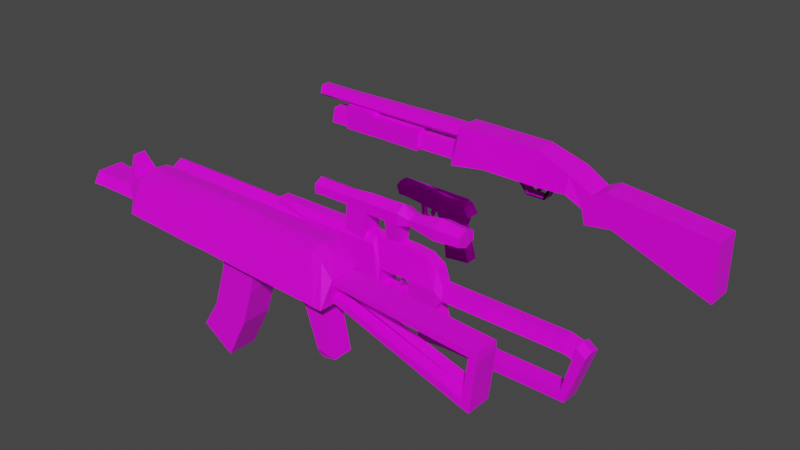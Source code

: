 # Source: sniper.blend  (saved by Blender 2.83.20; exported with 4.5.12 LTS)
import bpy
from mathutils import Matrix  # noqa: F401  (used for matrix-valued properties, if any)

bpy.ops.wm.read_factory_settings(use_empty=True)
scene = bpy.context.scene
scene.name = 'Scene'

# ---- collections
col_collection = bpy.data.collections.new('Collection'); scene.collection.children.link(col_collection)

# ---- images (referenced by path relative to the original .blend; pixels are not part of the script)
import os
ASSET_DIR = os.environ.get("B2B_ASSET_DIR", "")  # directory of the original .blend (textures are referenced by path, not embedded)
HERE = os.path.dirname(os.path.abspath(__file__))  # packed textures are extracted next to this script under _unpacked/

def load_image(name, relpath, width, height, colorspace="sRGB"):
    """Load a texture the original file referenced (path relative to the .blend, or extracted next to this script)."""
    p = next((c for c in (os.path.join(HERE, relpath), os.path.join(ASSET_DIR, relpath)) if relpath and os.path.exists(c)), "")
    if p:
        img = bpy.data.images.load(p, check_existing=True)
        img.name = name
    else:  # same state as the original file: an image datablock whose file is absent (Cycles renders it pink)
        img = bpy.data.images.new(name, width, height)
        img.source = "FILE"
        img.filepath = "//" + (relpath or name)
    img.colorspace_settings.name = colorspace
    return img
img_sniper_png = load_image('sniper.png', 'textures/sniper.png', 1024, 1024, 'sRGB')
img_ak74_png = load_image('ak74.png', 'textures/ak74.png', 1024, 1024, 'sRGB')
img_ivan_png = load_image('ivan.png', 'ivan.png', 1024, 1024, 'sRGB')
img_shotgun_png = load_image('shotgun.png', 'textures/shotgun.png', 1024, 1024, 'sRGB')

# ---- materials (node trees are filled in below, after node groups)
mat_sniper = bpy.data.materials.new('sniper')
mat_sniper.alpha_threshold = 0.0
mat_sniper.use_transparent_shadow = False
mat_sniper.line_color = (0.0, 0.0, 0.0, 1.0)
mat_ak47 = bpy.data.materials.new('ak47')
mat_ak47.alpha_threshold = 0.0
mat_ak47.use_transparent_shadow = False
mat_ak47.line_color = (0.0, 0.0, 0.0, 1.0)
mat_ivan = bpy.data.materials.new('Ivan')
mat_ivan.alpha_threshold = 0.0
mat_ivan.use_transparent_shadow = False
mat_ivan.line_color = (0.0, 0.0, 0.0, 1.0)
mat_shotgun = bpy.data.materials.new('shotgun')
mat_shotgun.alpha_threshold = 0.0
mat_shotgun.use_transparent_shadow = False
mat_shotgun.line_color = (0.0, 0.0, 0.0, 1.0)

# ---- material node trees
mat_sniper.use_nodes = True; mat_sniper.node_tree.nodes.clear()
_N = mat_sniper.node_tree.nodes; _L = mat_sniper.node_tree.links
n0 = _N.new('ShaderNodeOutputMaterial'); n0.name = 'Material Output'; n0.location = (300, 300)
n1 = _N.new('ShaderNodeBsdfPrincipled'); n1.name = 'Principled BSDF'; n1.location = (10, 300)
n1.distribution = 'GGX'
n1.subsurface_method = 'BURLEY'
n1.inputs[2].default_value = 0.4
n1.inputs[3].default_value = 1.45
n1.inputs[27].default_value = (0.0, 0.0, 0.0, 1.0)
n1.inputs[28].default_value = 1.0
n2 = _N.new('ShaderNodeTexImage'); n2.name = 'Image Texture'; n2.location = (-280, 280)
n2.image = img_sniper_png
n2.interpolation = 'Closest'
_L.new(n1.outputs[0], n0.inputs[0])
_L.new(n2.outputs[0], n1.inputs[0])
n0.is_active_output = True
mat_ak47.use_nodes = True; mat_ak47.node_tree.nodes.clear()
_N = mat_ak47.node_tree.nodes; _L = mat_ak47.node_tree.links
n0 = _N.new('ShaderNodeOutputMaterial'); n0.name = 'Material Output'; n0.location = (300, 300)
n1 = _N.new('ShaderNodeBsdfPrincipled'); n1.name = 'Principled BSDF'; n1.location = (10, 300)
n1.distribution = 'GGX'
n1.subsurface_method = 'BURLEY'
n1.inputs[2].default_value = 0.4
n1.inputs[3].default_value = 1.45
n1.inputs[27].default_value = (0.0, 0.0, 0.0, 1.0)
n1.inputs[28].default_value = 1.0
n2 = _N.new('ShaderNodeTexImage'); n2.name = 'Image Texture'; n2.location = (-280, 280)
n2.image = img_ak74_png
n2.interpolation = 'Closest'
_L.new(n1.outputs[0], n0.inputs[0])
_L.new(n2.outputs[0], n1.inputs[0])
n0.is_active_output = True
mat_ivan.use_nodes = True; mat_ivan.node_tree.nodes.clear()
_N = mat_ivan.node_tree.nodes; _L = mat_ivan.node_tree.links
n0 = _N.new('ShaderNodeOutputMaterial'); n0.name = 'Material Output'; n0.location = (300, 300)
n1 = _N.new('ShaderNodeBsdfAnisotropic'); n1.name = 'Anisotropic BSDF'; n1.location = (10, 300)
n1.distribution = 'GGX'
n1.inputs[1].default_value = 0.4
n1.inputs[2].default_value = 0.5
n2 = _N.new('ShaderNodeTexImage'); n2.name = 'Image Texture'; n2.location = (-280, 280)
n2.image = img_ivan_png
n2.interpolation = 'Closest'
_L.new(n1.outputs[0], n0.inputs[0])
_L.new(n2.outputs[0], n1.inputs[0])
n0.is_active_output = True
mat_shotgun.use_nodes = True; mat_shotgun.node_tree.nodes.clear()
_N = mat_shotgun.node_tree.nodes; _L = mat_shotgun.node_tree.links
n0 = _N.new('ShaderNodeOutputMaterial'); n0.name = 'Material Output'; n0.location = (300, 300)
n1 = _N.new('ShaderNodeBsdfPrincipled'); n1.name = 'Principled BSDF'; n1.location = (10, 300)
n1.distribution = 'GGX'
n1.subsurface_method = 'BURLEY'
n1.inputs[2].default_value = 0.4
n1.inputs[3].default_value = 1.45
n1.inputs[27].default_value = (0.0, 0.0, 0.0, 1.0)
n1.inputs[28].default_value = 1.0
n2 = _N.new('ShaderNodeTexImage'); n2.name = 'Image Texture'; n2.location = (-280, 280)
n2.image = img_shotgun_png
n2.interpolation = 'Closest'
_L.new(n1.outputs[0], n0.inputs[0])
_L.new(n2.outputs[0], n1.inputs[0])
n0.is_active_output = True

# ---- world
world_world = bpy.data.worlds.new('World'); scene.world = world_world
world_world.use_nodes = True; world_world.node_tree.nodes.clear()
_N = world_world.node_tree.nodes; _L = world_world.node_tree.links
n0 = _N.new('ShaderNodeOutputWorld'); n0.name = 'World Output'; n0.location = (300, 300)
n1 = _N.new('ShaderNodeBackground'); n1.name = 'Background'; n1.location = (10, 300)
n1.inputs[0].default_value = (0.05088, 0.05088, 0.05088, 1.0)
_L.new(n1.outputs[0], n0.inputs[0])
n0.is_active_output = True
world_world.color = (0.05088, 0.05088, 0.05088)
world_world.use_sun_shadow = False
world_world.sun_shadow_jitter_overblur = 0.0

# ---- meshes
me_cube = bpy.data.meshes.new('Cube')
me_cube.from_pydata([(-0.14, 0.0, -0.1138), (-0.14, -7.451e-09, 0.1653), (-0.4381, -0.09649, 0.1653), (-0.4381, -0.1212, -0.07163), (-0.14, -0.1212, -0.1138), (-0.14, -0.09649, 0.1653), (-0.631, -0.09649, 0.1653), (-0.631, -0.09038, -0.02767), (-0.631, 0.0, -0.02767), (-0.4381, -7.451e-09, 0.1653), (-0.631, -7.451e-09, 0.1653), (-0.4381, 0.0, -0.07163), (-0.14, 0.0, 0.2371), (-0.4381, -0.0557, 0.2371), (-0.14, -0.0557, 0.2371), (-0.6151, -0.0557, 0.2371), (-0.4381, 0.0, 0.2371), (-0.6151, 0.0, 0.2371), (0.1952, 0.0, -0.2109), (0.1952, 0.0, 0.1617), (0.1952, -0.1212, -0.2109), (0.1952, -0.09649, 0.1617), (0.1952, 0.0, 0.2334), (0.1952, -0.0557, 0.2334), (0.2611, 0.0, -0.2219), (0.2611, 0.0, -0.04165), (0.2611, -0.1212, -0.2219), (0.2611, -0.09649, -0.04165), (0.2611, 0.0, 0.2334), (0.2611, -0.0557, 0.2334), (0.5617, 0.0, -0.04165), (0.5617, -0.09649, -0.04165), (0.5617, 0.0, 0.2334), (0.5617, -0.0557, 0.2334), (0.7185, 0.0, -0.04165), (0.7185, -0.09649, -0.04165), (0.7185, 0.0, 0.2157), (0.7185, -0.0557, 0.2157), (0.8326, 0.0, -0.04165), (0.8326, -0.09649, -0.04165), (0.8326, 0.0, 0.1473), (0.8326, -0.0557, 0.1473), (-0.9677, -0.06225, 0.1676), (-0.9796, 0.0, 0.1676), (-0.933, -0.04751, 0.2393), (-0.933, 0.0, 0.2393), (0.5601, -0.07282, 0.4958), (0.5601, 0.0, 0.5218), (0.4488, 0.0, 0.5804), (0.4488, -0.09182, 0.525), (0.1084, 0.0, 0.3684), (0.311, 0.0, 0.3684), (0.1084, -0.08772, 0.419), (0.311, -0.08772, 0.419), (0.1084, -0.08772, 0.5203), (0.311, -0.08772, 0.5203), (0.1084, 0.0, 0.571), (0.311, 0.0, 0.571), (0.4488, -0.09182, 0.4143), (0.4488, 0.0, 0.3589), (0.5601, -0.07282, 0.4436), (0.5601, 0.0, 0.4175), (0.8304, -0.1086, 0.5214), (0.8304, 0.0, 0.5732), (0.8304, -0.1086, 0.4179), (0.8304, 0.0, 0.3662), (1.071, -0.09573, 0.5091), (1.071, 0.0, 0.5486), (1.071, -0.09573, 0.4302), (1.071, 0.0, 0.3907), (-0.111, 0.0, 0.3915), (-0.111, -0.07773, 0.4306), (-0.111, -0.07773, 0.5088), (-0.111, 0.0, 0.5479), (-0.3876, 0.0, 0.3915), (-0.3876, -0.07773, 0.4306), (-0.3876, -0.07773, 0.5088), (-0.3876, 0.0, 0.5479), (-0.4682, 0.0, 0.3853), (-0.4682, -0.08079, 0.4275), (-0.4682, -0.08079, 0.5118), (-0.4682, 0.0, 0.554), (0.1084, 0.0, 0.3684), (0.1084, -0.08772, 0.419), (-0.111, 0.0, 0.3915), (-0.111, -0.07773, 0.4306), (0.09333, 0.0, 0.09668), (0.09333, -0.09128, 0.159), (-0.1261, 0.0, 0.1198), (-0.1261, -0.08128, 0.1705), (0.3071, 0.0, 0.1678), (0.3071, -0.05026, 0.2184), (0.4449, -0.04272, 0.2137), (0.4449, 0.0, 0.1583), (-0.8351, 0.0, -0.03794), (-0.5997, 3.725e-08, -0.03794), (-0.8351, -0.1019, 0.0209), (-0.5997, -0.1019, 0.0209), (-0.8351, -0.1019, 0.1386), (-0.5997, -0.1019, 0.1386), (-0.8351, -1.863e-08, 0.1974), (-0.5997, 0.0, 0.1974), (-2.341, 2.57e-07, -0.03794), (-2.341, -0.1019, 0.0209), (-2.341, -0.1019, 0.1386), (-2.341, 0.0, 0.1974), (-0.1767, -0.0691, -0.3609), (-0.1127, -0.0691, -0.08105), (-0.1767, 0.0691, -0.3609), (-0.1127, 0.0691, -0.08105), (0.1168, -0.0691, -0.4371), (0.19, -0.0691, -0.1542), (0.1168, 0.0691, -0.4371), (0.19, 0.0691, -0.1542), (-0.1964, -0.0691, -0.4448), (-0.1964, 0.0691, -0.4448), (0.12, -0.0691, -0.5057), (0.12, 0.0691, -0.5057), (0.5617, 0.0, -0.2266), (0.5617, -0.07945, -0.2266), (0.5924, 0.0, -0.2511), (0.5924, -0.07945, -0.2511), (0.8326, 0.0, -0.2266), (0.8326, -0.07945, -0.2266), (0.9056, 0.0, -0.1201), (0.9056, -0.07945, -0.1201), (0.8844, 0.0, -2.781e-05), (0.8844, -0.05212, -2.781e-05), (0.8579, 0.0, -0.1832), (0.8579, -0.07945, -0.1832), (2.059, 0.0, -0.1306), (2.059, -0.07945, -0.1306), (2.037, 0.0, -0.01056), (2.037, -0.05212, -0.01056), (0.6653, 0.0, -0.4832), (0.6653, -0.07945, -0.4832), (0.9055, 0.0, -0.4587), (0.9055, -0.07945, -0.4587), (0.656, 0.0, -0.5742), (0.656, -0.07945, -0.5742), (0.9521, 0.0, -0.551), (0.9521, -0.07945, -0.551), (2.044, 0.0, -0.4685), (2.044, -0.07945, -0.4685), (2.09, 0.0, -0.5608), (2.09, -0.07945, -0.5608), (2.161, 0.0, -0.01327), (2.161, -0.08657, -0.03764), (2.244, 0.0, -0.07433), (2.244, -0.08657, -0.0987), (2.184, 0.0, -0.167), (2.184, -0.07945, -0.167), (2.162, 0.0, -0.04692), (2.162, -0.05212, -0.04692), (0.2964, -0.07852, -0.225), (0.2964, -0.07852, -0.2007), (0.4703, -0.03472, -0.0295), (0.4657, -0.03213, -0.09893), (0.5798, -0.07852, -0.225), (0.5798, -0.07852, -0.2007), (0.415, 0.0, -0.1712), (0.4273, 0.0, -0.1775), (0.2287, -0.07852, -0.2096), (0.2287, -0.07852, -0.1853), (0.4395, -0.03472, -0.0295), (0.4418, -0.03213, -0.09893), (0.2964, 2.98e-08, -0.225), (0.2964, 2.98e-08, -0.2007), (0.5798, 2.98e-08, -0.225), (0.5798, 2.98e-08, -0.2007), (0.2287, 2.98e-08, -0.2096), (0.2287, 2.235e-08, -0.1853), (0.415, -0.02456, -0.1712), (0.4273, -0.02456, -0.1775), (0.4703, 0.0, -0.0295), (0.4703, 0.0, -0.09893), (0.4395, 0.0, -0.0295), (0.4418, 0.0, -0.09893)], [], [(6, 2, 13, 15), (3, 2, 6, 7), (5, 4, 20, 21), (8, 11, 3, 7), (2, 3, 4, 5), (9, 10, 17, 16), (10, 9, 11, 8), (7, 6, 10, 8), (3, 11, 0, 4), (11, 9, 1, 0), (16, 17, 15, 13), (16, 13, 14, 12), (2, 5, 14, 13), (17, 10, 43, 45), (1, 9, 16, 12), (14, 5, 21, 23), (21, 20, 26, 27), (23, 21, 27, 29), (12, 14, 23, 22), (4, 0, 18, 20), (1, 12, 22, 19), (0, 1, 19, 18), (24, 25, 27, 26), (25, 28, 32, 30), (20, 18, 24, 26), (19, 22, 28, 25), (22, 23, 29, 28), (18, 19, 25, 24), (30, 32, 36, 34), (28, 29, 33, 32), (27, 25, 30, 31), (29, 27, 31, 33), (37, 35, 39, 41), (32, 33, 37, 36), (33, 31, 35, 37), (41, 39, 125, 127), (122, 38, 124, 128), (39, 35, 121, 123), (34, 36, 40, 38), (36, 37, 41, 40), (43, 42, 44, 45), (6, 15, 44, 42), (10, 6, 42, 43), (15, 17, 45, 44), (71, 72, 76, 75), (46, 60, 64, 62), (60, 61, 65, 64), (52, 71, 85, 83), (64, 65, 69, 68), (50, 51, 53, 52), (62, 64, 68, 66), (54, 56, 73, 72), (52, 53, 55, 54), (69, 67, 66, 68), (59, 58, 92, 93), (54, 55, 57, 56), (57, 55, 49, 48), (49, 58, 60, 46), (58, 59, 61, 60), (63, 62, 66, 67), (47, 46, 62, 63), (55, 53, 58, 49), (48, 49, 46, 47), (52, 54, 72, 71), (75, 76, 80, 79), (72, 73, 77, 76), (70, 71, 75, 74), (81, 78, 79, 80), (74, 75, 79, 78), (76, 77, 81, 80), (83, 85, 89, 87), (50, 52, 83, 82), (71, 70, 84, 85), (70, 50, 82, 84), (86, 87, 89, 88), (82, 83, 87, 86), (84, 82, 86, 88), (85, 84, 88, 89), (91, 90, 93, 92), (58, 53, 91, 92), (53, 51, 90, 91), (94, 95, 97, 96), (96, 97, 99, 98), (98, 99, 101, 100), (95, 101, 99, 97), (98, 100, 105, 104), (94, 96, 103, 102), (96, 98, 104, 103), (105, 100, 101, 95, 94, 102), (106, 107, 109, 108), (108, 109, 113, 112), (112, 113, 111, 110), (110, 111, 107, 106), (108, 112, 117, 115), (113, 109, 107, 111), (115, 117, 116, 114), (106, 108, 115, 114), (112, 110, 116, 117), (110, 106, 114, 116), (119, 118, 120, 121), (120, 122, 136, 134), (35, 31, 119, 121), (30, 34, 120, 118), (34, 38, 122, 120), (31, 30, 118, 119), (124, 125, 129, 128), (124, 126, 132, 130), (123, 122, 128, 129), (39, 123, 129, 125), (38, 40, 126, 124), (40, 41, 127, 126), (133, 131, 151, 153), (126, 127, 133, 132), (127, 125, 131, 133), (125, 124, 130, 131), (134, 136, 140, 138), (122, 123, 137, 136), (123, 121, 135, 137), (121, 120, 134, 135), (139, 138, 140, 141), (141, 140, 144, 145), (137, 135, 139, 141), (135, 134, 138, 139), (144, 142, 146, 148), (137, 141, 145, 143), (136, 137, 143, 142), (140, 136, 142, 144), (146, 147, 149, 148), (142, 143, 147, 146), (143, 145, 149, 147), (145, 144, 148, 149), (151, 150, 152, 153), (131, 130, 150, 151), (130, 132, 152, 150), (132, 133, 153, 152), (105, 102, 103, 104), (175, 174, 156, 157), (174, 176, 164, 156), (168, 169, 159, 158), (158, 159, 155, 154), (166, 168, 158, 154), (169, 167, 155, 159), (166, 154, 162, 170), (165, 164, 176, 177), (154, 155, 163, 162), (157, 156, 164, 165), (162, 163, 171, 170), (165, 177, 160, 172), (177, 175, 161, 160), (171, 167, 169, 168, 166, 170), (155, 167, 171, 163), (177, 176, 174, 175), (175, 157, 173, 161), (160, 161, 173, 172), (157, 165, 172, 173)])
_uv = me_cube.uv_layers.new(name='UVMap')
_uv.uv.foreach_set('vector', [0.382, 0.5884, 0.419, 0.5884, 0.419, 0.6283, 0.385, 0.6283, 0.419, 0.4564, 0.419, 0.5884, 0.382, 0.5884, 0.382, 0.4809, 0.476, 0.5884, 0.476, 0.4329, 0.5402, 0.3788, 0.5402, 0.5863, 0.382, 0.4809, 0.419, 0.4564, 0.419, 0.4564, 0.382, 0.4809, 0.419, 0.5884, 0.419, 0.4564, 0.476, 0.4329, 0.476, 0.5884, 0.419, 0.5884, 0.382, 0.5884, 0.385, 0.6283, 0.419, 0.6283, 0.382, 0.5884, 0.419, 0.5884, 0.419, 0.4564, 0.382, 0.4809, 0.382, 0.4809, 0.382, 0.5884, 0.382, 0.5884, 0.382, 0.4809, 0.419, 0.4564, 0.419, 0.4564, 0.476, 0.4329, 0.476, 0.4329, 0.419, 0.4564, 0.419, 0.5884, 0.476, 0.5884, 0.476, 0.4329, 0.419, 0.6283, 0.385, 0.6283, 0.385, 0.6283, 0.419, 0.6283, 0.419, 0.6283, 0.419, 0.6283, 0.476, 0.6283, 0.476, 0.6283, 0.419, 0.5884, 0.476, 0.5884, 0.476, 0.6283, 0.419, 0.6283, 0.385, 0.6283, 0.382, 0.5884, 0.3153, 0.5896, 0.3242, 0.6296, 0.476, 0.5884, 0.419, 0.5884, 0.419, 0.6283, 0.476, 0.6283, 0.476, 0.6283, 0.476, 0.5884, 0.5402, 0.5863, 0.5402, 0.6263, 0.5402, 0.5863, 0.5402, 0.3788, 0.5528, 0.3727, 0.5528, 0.4731, 0.5402, 0.6263, 0.5402, 0.5863, 0.5528, 0.4731, 0.5528, 0.6263, 0.476, 0.6283, 0.476, 0.6283, 0.5402, 0.6263, 0.5402, 0.6263, 0.476, 0.4329, 0.476, 0.4329, 0.5402, 0.3788, 0.5402, 0.3788, 0.476, 0.5884, 0.476, 0.6283, 0.5402, 0.6263, 0.5402, 0.5863, 0.476, 0.4329, 0.476, 0.5884, 0.5402, 0.5863, 0.5402, 0.3788, 0.5528, 0.3727, 0.5528, 0.4731, 0.5528, 0.4731, 0.5528, 0.3727, 0.5528, 0.4731, 0.5528, 0.6263, 0.6104, 0.6263, 0.6104, 0.4731, 0.5402, 0.3788, 0.5402, 0.3788, 0.5528, 0.3727, 0.5528, 0.3727, 0.5402, 0.5863, 0.5402, 0.6263, 0.5528, 0.6263, 0.5528, 0.4731, 0.5402, 0.6263, 0.5402, 0.6263, 0.5528, 0.6263, 0.5528, 0.6263, 0.5402, 0.3788, 0.5402, 0.5863, 0.5528, 0.4731, 0.5528, 0.3727, 0.6104, 0.4731, 0.6104, 0.6263, 0.6404, 0.6164, 0.6404, 0.4731, 0.5528, 0.6263, 0.5528, 0.6263, 0.6104, 0.6263, 0.6104, 0.6263, 0.5528, 0.4731, 0.5528, 0.4731, 0.6104, 0.4731, 0.6104, 0.4731, 0.5528, 0.6263, 0.5528, 0.4731, 0.6104, 0.4731, 0.6104, 0.6263, 0.6404, 0.6164, 0.6404, 0.4731, 0.6622, 0.4731, 0.6622, 0.5783, 0.6104, 0.6263, 0.6104, 0.6263, 0.6404, 0.6164, 0.6404, 0.6164, 0.6104, 0.6263, 0.6104, 0.4731, 0.6404, 0.4731, 0.6404, 0.6164, 0.6622, 0.5783, 0.6622, 0.4731, 0.6762, 0.4294, 0.6721, 0.4963, 0.6622, 0.3701, 0.6622, 0.4731, 0.6762, 0.4294, 0.6671, 0.3943, 0.6622, 0.4731, 0.6404, 0.4731, 0.6162, 0.3564, 0.6622, 0.3701, 0.6404, 0.4731, 0.6404, 0.6164, 0.6622, 0.5783, 0.6622, 0.4731, 0.6404, 0.6164, 0.6404, 0.6164, 0.6622, 0.5783, 0.6622, 0.5783, 0.3153, 0.5896, 0.3176, 0.5896, 0.3242, 0.6296, 0.3242, 0.6296, 0.382, 0.5884, 0.385, 0.6283, 0.3242, 0.6296, 0.3176, 0.5896, 0.382, 0.5884, 0.382, 0.5884, 0.3176, 0.5896, 0.3153, 0.5896, 0.385, 0.6283, 0.385, 0.6283, 0.3242, 0.6296, 0.3242, 0.6296, 0.4816, 0.7361, 0.4816, 0.7796, 0.4286, 0.7796, 0.4286, 0.7361, 0.6101, 0.7724, 0.6101, 0.7433, 0.6618, 0.729, 0.6618, 0.7867, 0.6101, 0.7433, 0.6101, 0.7288, 0.6618, 0.7002, 0.6618, 0.729, 0.5236, 0.7297, 0.4816, 0.7361, 0.4816, 0.7361, 0.5236, 0.7297, 0.6618, 0.729, 0.6618, 0.7002, 0.7079, 0.7139, 0.7079, 0.7359, 0.5236, 0.7015, 0.5624, 0.7015, 0.5624, 0.7297, 0.5236, 0.7297, 0.6618, 0.7867, 0.6618, 0.729, 0.7079, 0.7359, 0.7079, 0.7798, 0.5236, 0.7861, 0.5236, 0.8143, 0.4816, 0.8014, 0.4816, 0.7796, 0.5236, 0.7297, 0.5624, 0.7297, 0.5624, 0.7861, 0.5236, 0.7861, 0.7079, 0.7139, 0.7079, 0.8018, 0.7079, 0.7798, 0.7079, 0.7359, 0.5888, 0.6962, 0.5888, 0.727, 0.588, 0.6153, 0.588, 0.5844, 0.5236, 0.7861, 0.5624, 0.7861, 0.5624, 0.8143, 0.5236, 0.8143, 0.5624, 0.8143, 0.5624, 0.7861, 0.5888, 0.7887, 0.5888, 0.8196, 0.5888, 0.7887, 0.5888, 0.727, 0.6101, 0.7433, 0.6101, 0.7724, 0.5888, 0.727, 0.5888, 0.6962, 0.6101, 0.7288, 0.6101, 0.7433, 0.6618, 0.8155, 0.6618, 0.7867, 0.7079, 0.7798, 0.7079, 0.8018, 0.6101, 0.7869, 0.6101, 0.7724, 0.6618, 0.7867, 0.6618, 0.8155, 0.5624, 0.7861, 0.5624, 0.7297, 0.5888, 0.727, 0.5888, 0.7887, 0.5888, 0.8196, 0.5888, 0.7887, 0.6101, 0.7724, 0.6101, 0.7869, 0.5236, 0.7297, 0.5236, 0.7861, 0.4816, 0.7796, 0.4816, 0.7361, 0.4286, 0.7361, 0.4286, 0.7796, 0.4132, 0.7814, 0.4132, 0.7344, 0.4816, 0.7796, 0.4816, 0.8014, 0.4286, 0.8014, 0.4286, 0.7796, 0.4816, 0.7143, 0.4816, 0.7361, 0.4286, 0.7361, 0.4286, 0.7143, 0.4132, 0.8049, 0.4132, 0.7109, 0.4132, 0.7344, 0.4132, 0.7814, 0.4286, 0.7143, 0.4286, 0.7361, 0.4132, 0.7344, 0.4132, 0.7109, 0.4286, 0.7796, 0.4286, 0.8014, 0.4132, 0.8049, 0.4132, 0.7814, 0.5236, 0.7297, 0.4816, 0.7361, 0.4787, 0.5913, 0.5207, 0.5848, 0.5236, 0.7015, 0.5236, 0.7297, 0.5236, 0.7297, 0.5236, 0.7015, 0.4816, 0.7361, 0.4816, 0.7143, 0.4816, 0.7143, 0.4816, 0.7361, 0.4816, 0.7143, 0.5236, 0.7015, 0.5236, 0.7015, 0.4816, 0.7143, 0.5207, 0.5501, 0.5207, 0.5848, 0.4787, 0.5913, 0.4787, 0.563, 0.5236, 0.7015, 0.5236, 0.7297, 0.5207, 0.5848, 0.5207, 0.5501, 0.4816, 0.7143, 0.5236, 0.7015, 0.5207, 0.5501, 0.4787, 0.563, 0.4816, 0.7361, 0.4816, 0.7143, 0.4787, 0.563, 0.4787, 0.5913, 0.5616, 0.6179, 0.5616, 0.5897, 0.588, 0.5844, 0.588, 0.6153, 0.5888, 0.727, 0.5624, 0.7297, 0.5616, 0.6179, 0.588, 0.6153, 0.5624, 0.7297, 0.5624, 0.7015, 0.5616, 0.5897, 0.5616, 0.6179, 0.3429, 0.4752, 0.388, 0.4752, 0.388, 0.5079, 0.3429, 0.5079, 0.3429, 0.5079, 0.388, 0.5079, 0.388, 0.5735, 0.3429, 0.5735, 0.3429, 0.5735, 0.388, 0.5735, 0.388, 0.6062, 0.3429, 0.6062, 0.388, 0.4752, 0.388, 0.6062, 0.388, 0.5735, 0.388, 0.5079, 0.3429, 0.5735, 0.3429, 0.6062, 0.05461, 0.6062, 0.05461, 0.5735, 0.3429, 0.4752, 0.3429, 0.5079, 0.05461, 0.5079, 0.05461, 0.4752, 0.3429, 0.5079, 0.3429, 0.5735, 0.05461, 0.5735, 0.05461, 0.5079, 0.05461, 0.6062, 0.3429, 0.6062, 0.388, 0.6062, 0.388, 0.4752, 0.3429, 0.4752, 0.05461, 0.4752, 0.469, 0.2953, 0.4812, 0.4511, 0.4812, 0.4511, 0.469, 0.2953, 0.469, 0.2953, 0.4812, 0.4511, 0.5392, 0.4104, 0.5252, 0.2529, 0.5252, 0.2529, 0.5392, 0.4104, 0.5392, 0.4104, 0.5252, 0.2529, 0.5252, 0.2529, 0.5392, 0.4104, 0.4812, 0.4511, 0.469, 0.2953, 0.469, 0.2953, 0.5252, 0.2529, 0.5258, 0.2146, 0.4652, 0.2486, 0.5392, 0.4104, 0.4812, 0.4511, 0.4812, 0.4511, 0.5392, 0.4104, 0.4652, 0.2486, 0.5258, 0.2146, 0.5258, 0.2146, 0.4652, 0.2486, 0.469, 0.2953, 0.469, 0.2953, 0.4652, 0.2486, 0.4652, 0.2486, 0.5252, 0.2529, 0.5252, 0.2529, 0.5258, 0.2146, 0.5258, 0.2146, 0.5252, 0.2529, 0.469, 0.2953, 0.4652, 0.2486, 0.5258, 0.2146, 0.6104, 0.3701, 0.6104, 0.3701, 0.6162, 0.3564, 0.6162, 0.3564, 0.6162, 0.3564, 0.6622, 0.3701, 0.6762, 0.2408, 0.6302, 0.2272, 0.6404, 0.4731, 0.6104, 0.4731, 0.6104, 0.3701, 0.6162, 0.3564, 0.6104, 0.4731, 0.6404, 0.4731, 0.6162, 0.3564, 0.6104, 0.3701, 0.6404, 0.4731, 0.6622, 0.4731, 0.6622, 0.3701, 0.6162, 0.3564, 0.6104, 0.4731, 0.6104, 0.4731, 0.6104, 0.3701, 0.6104, 0.3701, 0.6762, 0.4294, 0.6762, 0.4294, 0.6671, 0.3943, 0.6671, 0.3943, 0.6762, 0.4294, 0.6721, 0.4963, 0.8929, 0.4904, 0.8969, 0.4235, 0.6622, 0.3701, 0.6622, 0.3701, 0.6671, 0.3943, 0.6671, 0.3943, 0.6622, 0.4731, 0.6622, 0.3701, 0.6671, 0.3943, 0.6762, 0.4294, 0.6622, 0.4731, 0.6622, 0.5783, 0.6721, 0.4963, 0.6762, 0.4294, 0.6622, 0.5783, 0.6622, 0.5783, 0.6721, 0.4963, 0.6721, 0.4963, 0.8929, 0.4904, 0.8969, 0.4235, 0.9209, 0.4033, 0.9168, 0.4702, 0.6721, 0.4963, 0.6721, 0.4963, 0.8929, 0.4904, 0.8929, 0.4904, 0.6721, 0.4963, 0.6762, 0.4294, 0.8969, 0.4235, 0.8929, 0.4904, 0.6762, 0.4294, 0.6762, 0.4294, 0.8969, 0.4235, 0.8969, 0.4235, 0.6302, 0.2272, 0.6762, 0.2408, 0.6851, 0.1894, 0.6284, 0.1765, 0.6622, 0.3701, 0.6622, 0.3701, 0.6762, 0.2408, 0.6762, 0.2408, 0.6622, 0.3701, 0.6162, 0.3564, 0.6302, 0.2272, 0.6762, 0.2408, 0.6162, 0.3564, 0.6162, 0.3564, 0.6302, 0.2272, 0.6302, 0.2272, 0.6284, 0.1765, 0.6284, 0.1765, 0.6851, 0.1894, 0.6851, 0.1894, 0.6851, 0.1894, 0.6851, 0.1894, 0.903, 0.1839, 0.903, 0.1839, 0.6762, 0.2408, 0.6302, 0.2272, 0.6284, 0.1765, 0.6851, 0.1894, 0.6302, 0.2272, 0.6302, 0.2272, 0.6284, 0.1765, 0.6284, 0.1765, 0.903, 0.1839, 0.8941, 0.2353, 0.9165, 0.4889, 0.9325, 0.4549, 0.6762, 0.2408, 0.6851, 0.1894, 0.903, 0.1839, 0.8941, 0.2353, 0.6762, 0.2408, 0.6762, 0.2408, 0.8941, 0.2353, 0.8941, 0.2353, 0.6851, 0.1894, 0.6762, 0.2408, 0.8941, 0.2353, 0.903, 0.1839, 0.9165, 0.4889, 0.9165, 0.4753, 0.9325, 0.4413, 0.9325, 0.4549, 0.8941, 0.2353, 0.8941, 0.2353, 0.9165, 0.4753, 0.9165, 0.4889, 0.8941, 0.2353, 0.903, 0.1839, 0.9325, 0.4413, 0.9165, 0.4753, 0.903, 0.1839, 0.903, 0.1839, 0.9325, 0.4549, 0.9325, 0.4413, 0.9209, 0.4033, 0.9209, 0.4033, 0.9168, 0.4702, 0.9168, 0.4702, 0.8969, 0.4235, 0.8969, 0.4235, 0.9209, 0.4033, 0.9209, 0.4033, 0.8969, 0.4235, 0.8929, 0.4904, 0.9168, 0.4702, 0.9209, 0.4033, 0.8929, 0.4904, 0.8929, 0.4904, 0.9168, 0.4702, 0.9168, 0.4702, 0.05461, 0.6062, 0.05461, 0.4752, 0.05461, 0.5079, 0.05461, 0.5735, 0.5929, 0.4412, 0.5929, 0.4799, 0.5929, 0.4799, 0.592, 0.4412, 0.5929, 0.4799, 0.587, 0.4799, 0.587, 0.4799, 0.5929, 0.4799, 0.6138, 0.3709, 0.6138, 0.3845, 0.6138, 0.3845, 0.6138, 0.3709, 0.6138, 0.3709, 0.6138, 0.3845, 0.5596, 0.3845, 0.5596, 0.3709, 0.5596, 0.3709, 0.6138, 0.3709, 0.6138, 0.3709, 0.5596, 0.3709, 0.6138, 0.3845, 0.5596, 0.3845, 0.5596, 0.3845, 0.6138, 0.3845, 0.5596, 0.3709, 0.5596, 0.3709, 0.5466, 0.3796, 0.5466, 0.3796, 0.5874, 0.4412, 0.587, 0.4799, 0.587, 0.4799, 0.5874, 0.4412, 0.5596, 0.3709, 0.5596, 0.3845, 0.5466, 0.3931, 0.5466, 0.3796, 0.592, 0.4412, 0.5929, 0.4799, 0.587, 0.4799, 0.5874, 0.4412, 0.5466, 0.3796, 0.5466, 0.3931, 0.5466, 0.3931, 0.5466, 0.3796, 0.5874, 0.4412, 0.5874, 0.4412, 0.5823, 0.4009, 0.5823, 0.4009, 0.5874, 0.4412, 0.5929, 0.4412, 0.5846, 0.3974, 0.5823, 0.4009, 0.5466, 0.3931, 0.5596, 0.3845, 0.6138, 0.3845, 0.6138, 0.3709, 0.5596, 0.3709, 0.5466, 0.3796, 0.5596, 0.3845, 0.5596, 0.3845, 0.5466, 0.3931, 0.5466, 0.3931, 0.5874, 0.4412, 0.587, 0.4799, 0.5929, 0.4799, 0.5929, 0.4412, 0.5929, 0.4412, 0.592, 0.4412, 0.5846, 0.3974, 0.5846, 0.3974, 0.5823, 0.4009, 0.5846, 0.3974, 0.5846, 0.3974, 0.5823, 0.4009, 0.592, 0.4412, 0.5874, 0.4412, 0.5823, 0.4009, 0.5846, 0.3974])
me_cube.materials.append(mat_sniper)
me_cube.use_remesh_preserve_volume = False
me_cube.use_remesh_preserve_attributes = False
me_cube.use_mirror_vertex_groups = False
me_cube.update()
me_cube_001 = bpy.data.meshes.new('Cube.001')
me_cube_001.from_pydata([(0.7055, -0.134, 0.4658), (0.6803, -0.2372, 0.2463), (0.6024, -0.2372, 0.2471), (0.6047, -0.134, 0.5856), (0.5131, -0.134, 0.6451), (0.5131, -0.2372, 0.2585), (-0.1094, -0.134, 0.6543), (-0.1162, -0.2372, 0.2814), (-0.5649, -0.134, 0.6817), (-0.5718, -0.2372, 0.3088), (-0.7932, -0.134, 0.6876), (-0.8001, -0.2372, 0.3147), (-1.421, -0.134, 0.6875), (-1.481, -0.2372, 0.3509), (-1.54, -0.1136, 0.613), (-1.542, -0.1657, 0.4403), (-1.626, -0.1136, 0.5317), (-1.631, -0.1657, 0.4411), (-1.608, -0.05794, 0.7897), (-1.609, -0.05794, 0.7896), (-1.955, -0.1136, 0.5315), (-1.96, -0.1657, 0.441), (-2.044, -0.1177, 0.541), (-2.05, -0.1746, 0.4419), (0.6818, -0.1147, 0.4088), (0.6826, -0.1147, 0.4609), (0.6142, 0.1352, 0.3312), (0.5757, 0.1043, 0.1401), (0.8067, -0.1147, 0.3989), (0.8101, -0.1147, 0.4468), (0.6142, -0.1352, 0.3312), (0.5757, -0.1043, 0.1401), (1.925, -0.1147, 0.3155), (1.956, -0.1147, 0.37), (0.3132, 0.1352, 0.3435), (0.3434, 0.1043, 0.1495), (1.994, -0.1147, 0.3039), (1.989, -0.1147, 0.3697), (0.3132, -0.1352, 0.3435), (0.3434, -0.1043, 0.1495), (1.88, -0.1147, -0.04714), (0.6033, -0.01079, 0.2859), (1.955, -0.1147, -0.04912), (0.6067, -0.01079, 0.3447), (1.876, -0.1147, -0.1196), (0.6033, -0.104, 0.2859), (1.944, -0.1147, -0.1381), (0.6067, -0.104, 0.3447), (0.5874, 0.09664, 0.09069), (0.5874, -0.09664, 0.09069), (0.383, 0.09664, 0.1213), (0.383, -0.09664, 0.1213), (0.6697, 0.09078, -0.2572), (0.6697, -0.09078, -0.2572), (0.4943, 0.09078, -0.2356), (0.4943, -0.09078, -0.2356), (0.5228, 0.06167, -0.3088), (0.5228, -0.06167, -0.3088), (0.4729, 0.06167, -0.284), (0.4729, -0.06167, -0.284), (-0.4993, -0.1358, 0.1015), (-0.4396, -0.1358, 0.3679), (-0.4993, 0.1358, 0.1015), (-0.4396, 0.1358, 0.3679), (-0.1773, -0.1358, 0.04492), (-0.1239, -0.1358, 0.3113), (-0.1773, 0.1358, 0.04492), (-0.1239, 0.1358, 0.3113), (-0.6104, -0.1358, -0.2378), (-0.6104, 0.1358, -0.2378), (-0.2884, -0.1358, -0.2944), (-0.2884, 0.1358, -0.2944), (-0.7663, -0.1358, -0.4813), (-0.7663, 0.1358, -0.4813), (-0.484, -0.1358, -0.6731), (-0.484, 0.1358, -0.6731), (0.6033, 0.01079, 0.2859), (0.6067, 0.01079, 0.3447), (0.7055, 0.134, 0.4658), (0.6803, 0.2372, 0.2463), (0.6024, 0.2372, 0.2471), (0.6047, 0.134, 0.5856), (0.5131, 0.134, 0.6451), (0.5131, 0.2372, 0.2585), (-0.1094, 0.134, 0.6543), (-0.1162, 0.2372, 0.2814), (-0.5649, 0.134, 0.6817), (-0.5718, 0.2372, 0.3088), (-0.7932, 0.134, 0.6876), (-0.8001, 0.2372, 0.3147), (-1.421, 0.134, 0.6875), (-1.481, 0.2372, 0.3509), (-1.54, 0.1136, 0.613), (-1.542, 0.1657, 0.4403), (-1.626, 0.1136, 0.5317), (-1.631, 0.1657, 0.4411), (-1.608, 0.05794, 0.7897), (-1.609, 0.05794, 0.7896), (-1.955, 0.1136, 0.5315), (-1.96, 0.1657, 0.441), (-2.044, 0.1177, 0.541), (-2.05, 0.1746, 0.4419), (0.6818, 0.1147, 0.4088), (0.6826, 0.1147, 0.4609), (0.8067, 0.1147, 0.3989), (0.8101, 0.1147, 0.4468), (1.925, 0.1147, 0.3155), (1.956, 0.1147, 0.37), (1.994, 0.1147, 0.3039), (1.989, 0.1147, 0.3697), (1.88, 0.1147, -0.04714), (0.6033, 0.01079, 0.2859), (1.955, 0.1147, -0.04912), (0.6067, 0.01079, 0.3447), (1.876, 0.1147, -0.1196), (0.6033, 0.104, 0.2859), (1.944, 0.1147, -0.1381), (0.6067, 0.104, 0.3447), (0.6803, 0.0, 0.2463), (0.7055, 0.0, 0.4658), (-0.1094, 0.0, 0.6703), (-0.1162, 0.0, 0.2814), (0.5131, 0.0, 0.2585), (0.5131, 0.0, 0.6612), (0.6047, 0.0, 0.6016), (0.6024, 0.0, 0.2471), (-0.5649, 0.0, 0.6977), (-0.5718, 0.0, 0.3088), (-0.7932, 0.0, 0.7036), (-0.8001, 0.0, 0.3147), (-1.421, 0.0, 0.7035), (-1.481, 0.0, 0.3509), (-1.54, 0.0, 0.613), (-1.542, 0.0, 0.4403), (-1.626, 0.0, 0.5317), (-1.631, 0.0, 0.4411), (-1.608, 0.0, 0.7897), (-1.609, 0.0, 0.7896), (-1.955, 0.0, 0.5315), (-1.96, 0.0, 0.441), (-2.044, 0.0, 0.541), (-2.05, 0.0, 0.4419), (0.6033, -0.01079, 0.2859), (0.6067, -0.01079, 0.3447), (0.6818, 0.0, 0.4088), (0.6826, 0.0, 0.4609), (0.8067, 0.0, 0.3989), (0.8101, 0.0, 0.4468), (1.925, 0.0, 0.3155), (1.956, 0.0, 0.37), (1.994, 0.0, 0.3039), (1.989, 0.0, 0.3697), (1.88, 0.0, -0.04714), (1.955, 0.0, -0.04912), (1.876, 0.0, -0.1196), (1.944, 0.0, -0.1381)], [], [(121, 122, 5, 7), (2, 125, 118, 1), (4, 5, 2, 3), (123, 4, 3, 124), (118, 119, 0, 1), (124, 3, 0, 119), (5, 4, 6, 7), (3, 2, 1, 0), (5, 122, 125, 2), (123, 120, 6, 4), (6, 120, 126, 8), (8, 126, 128, 10), (7, 6, 8, 9), (121, 7, 9, 127), (10, 128, 130, 12), (9, 8, 10, 11), (127, 9, 11, 129), (12, 130, 132, 14), (11, 10, 12, 13), (129, 11, 13, 131), (133, 15, 17, 135), (13, 12, 14, 15), (131, 13, 15, 133), (135, 17, 21, 139), (16, 14, 18, 19), (15, 14, 16, 17), (18, 136, 137, 19), (14, 132, 136, 18), (134, 16, 19, 137), (20, 138, 140, 22), (16, 134, 138, 20), (17, 16, 20, 21), (23, 22, 140, 141), (21, 20, 22, 23), (139, 21, 23, 141), (48, 49, 53, 52), (51, 50, 54, 55), (29, 28, 32, 33), (28, 29, 25, 24), (144, 146, 28, 24), (147, 145, 25, 29), (33, 32, 36, 37), (39, 35, 50, 51), (147, 29, 33, 149), (35, 27, 48, 50), (150, 151, 37, 36), (31, 30, 38, 39), (149, 33, 37, 151), (26, 34, 38, 30), (154, 44, 45, 41), (27, 31, 49, 48), (36, 32, 40, 42), (150, 36, 42, 153), (47, 43, 41, 45), (153, 42, 46, 155), (42, 40, 44, 46), (40, 152, 43, 47), (152, 154, 41, 43), (44, 40, 47, 45), (44, 154, 155, 46), (39, 38, 34, 35), (32, 148, 152, 40), (27, 26, 30, 31), (35, 34, 26, 27), (49, 51, 55, 53), (28, 146, 148, 32), (31, 39, 51, 49), (53, 55, 59, 57), (24, 25, 145, 144), (50, 48, 52, 54), (58, 56, 57, 59), (55, 54, 58, 59), (52, 53, 57, 56), (54, 52, 56, 58), (60, 61, 63, 62), (62, 63, 67, 66), (66, 67, 65, 64), (64, 65, 61, 60), (62, 66, 71, 69), (67, 63, 61, 65), (70, 68, 72, 74), (60, 62, 69, 68), (66, 64, 70, 71), (64, 60, 68, 70), (73, 75, 74, 72), (69, 71, 75, 73), (71, 70, 74, 75), (68, 69, 73, 72), (152, 77, 76, 154), (77, 152, 148, 146, 144, 145, 147, 149, 151, 150, 153, 155, 154, 76), (121, 85, 83, 122), (80, 79, 118, 125), (82, 81, 80, 83), (123, 124, 81, 82), (118, 79, 78, 119), (124, 119, 78, 81), (83, 85, 84, 82), (81, 78, 79, 80), (83, 80, 125, 122), (123, 82, 84, 120), (84, 86, 126, 120), (86, 88, 128, 126), (85, 87, 86, 84), (121, 127, 87, 85), (88, 90, 130, 128), (87, 89, 88, 86), (127, 129, 89, 87), (90, 92, 132, 130), (89, 91, 90, 88), (129, 131, 91, 89), (133, 135, 95, 93), (91, 93, 92, 90), (131, 133, 93, 91), (135, 139, 99, 95), (94, 97, 96, 92), (93, 95, 94, 92), (96, 97, 137, 136), (92, 96, 136, 132), (134, 137, 97, 94), (98, 100, 140, 138), (94, 98, 138, 134), (95, 99, 98, 94), (101, 141, 140, 100), (99, 101, 100, 98), (139, 141, 101, 99), (105, 107, 106, 104), (104, 102, 103, 105), (144, 102, 104, 146), (147, 105, 103, 145), (107, 109, 108, 106), (147, 149, 107, 105), (150, 108, 109, 151), (149, 151, 109, 107), (154, 111, 115, 114), (108, 112, 110, 106), (150, 153, 112, 108), (117, 115, 111, 113), (153, 155, 116, 112), (112, 116, 114, 110), (110, 117, 113, 152), (152, 113, 111, 154), (114, 115, 117, 110), (114, 116, 155, 154), (106, 110, 152, 148), (104, 106, 148, 146), (102, 144, 145, 103), (138, 140, 141, 139, 135, 133, 131, 129, 127, 121, 122, 125, 118, 119, 124, 123, 120, 126, 128, 130, 132, 136, 137, 134), (152, 154, 142, 143), (143, 142, 154, 155, 153, 150, 151, 149, 147, 145, 144, 146, 148, 152)])
_k = set([(63, 67)])
me_cube_001.attributes.new('sharp_edge', 'BOOLEAN', 'EDGE').data.foreach_set('value', [ (min(e.vertices), max(e.vertices)) in _k for e in me_cube_001.edges])
_uv = me_cube_001.uv_layers.new(name='UVMap')
_uv.uv.foreach_set('vector', [0.5201, 0.5491, 0.6191, 0.5721, 0.6015, 0.6537, 0.5184, 0.6368, 0.6118, 0.6595, 0.6329, 0.5937, 0.6445, 0.6232, 0.6191, 0.6643, 0.6025, 0.7646, 0.6015, 0.6537, 0.6118, 0.6595, 0.6133, 0.7468, 0.6093, 0.8087, 0.6025, 0.7646, 0.6133, 0.7468, 0.6254, 0.7859, 0.6445, 0.6232, 0.6439, 0.728, 0.624, 0.7107, 0.6191, 0.6643, 0.6254, 0.7859, 0.6133, 0.7468, 0.624, 0.7107, 0.6439, 0.728, 0.6015, 0.6537, 0.6025, 0.7646, 0.518, 0.7797, 0.5184, 0.6368, 0.6133, 0.7468, 0.6118, 0.6595, 0.6191, 0.6643, 0.624, 0.7107, 0.6015, 0.6537, 0.6191, 0.5721, 0.6329, 0.5937, 0.6118, 0.6595, 0.6093, 0.8087, 0.519, 0.828, 0.518, 0.7797, 0.6025, 0.7646, 0.518, 0.7797, 0.519, 0.828, 0.4491, 0.8347, 0.4486, 0.7846, 0.4486, 0.7846, 0.4491, 0.8347, 0.4136, 0.8368, 0.4132, 0.7862, 0.5184, 0.6368, 0.518, 0.7797, 0.4486, 0.7846, 0.4486, 0.6389, 0.5201, 0.5491, 0.5184, 0.6368, 0.4486, 0.6389, 0.4483, 0.5488, 0.2294, 0.8451, 0.2283, 0.8752, 0.1703, 0.8629, 0.1719, 0.8378, 0.4486, 0.6389, 0.4486, 0.7846, 0.4132, 0.7862, 0.4128, 0.6397, 0.4483, 0.5488, 0.4486, 0.6389, 0.4128, 0.6397, 0.4124, 0.5497, 0.1719, 0.8378, 0.1703, 0.8629, 0.1595, 0.8567, 0.1582, 0.8248, 0.2317, 0.744, 0.2294, 0.8451, 0.1719, 0.8378, 0.1736, 0.7525, 0.2294, 0.6906, 0.2317, 0.744, 0.1736, 0.7525, 0.1659, 0.7063, 0.1567, 0.7138, 0.161, 0.7628, 0.1495, 0.7624, 0.1487, 0.7161, 0.1736, 0.7525, 0.1719, 0.8378, 0.1582, 0.8248, 0.161, 0.7628, 0.1659, 0.7063, 0.1736, 0.7525, 0.161, 0.7628, 0.1567, 0.7138, 0.1487, 0.7161, 0.1495, 0.7624, 0.1193, 0.7403, 0.1142, 0.7033, 0.1477, 0.7945, 0.1582, 0.8248, 0.1473, 0.855, 0.1472, 0.8549, 0.161, 0.7628, 0.1582, 0.8248, 0.1477, 0.7945, 0.1495, 0.7624, 0.1473, 0.855, 0.1448, 0.8661, 0.1447, 0.8659, 0.1472, 0.8549, 0.1582, 0.8248, 0.1595, 0.8567, 0.1448, 0.8661, 0.1473, 0.855, 0.1362, 0.8169, 0.1477, 0.7945, 0.1472, 0.8549, 0.1447, 0.8659, 0.1151, 0.7571, 0.1061, 0.7727, 0.1007, 0.7496, 0.1116, 0.746, 0.1477, 0.7945, 0.1362, 0.8169, 0.1061, 0.7727, 0.1151, 0.7571, 0.1495, 0.7624, 0.1477, 0.7945, 0.1151, 0.7571, 0.1193, 0.7403, 0.1136, 0.7394, 0.1116, 0.746, 0.1007, 0.7496, 0.1039, 0.7144, 0.1193, 0.7403, 0.1151, 0.7571, 0.1116, 0.746, 0.1136, 0.7394, 0.1142, 0.7033, 0.1193, 0.7403, 0.1136, 0.7394, 0.1039, 0.7144, 0.6385, 0.5366, 0.6171, 0.5314, 0.6256, 0.4517, 0.6435, 0.4452, 0.6365, 0.53, 0.6149, 0.533, 0.6218, 0.4322, 0.6393, 0.4392, 0.4341, 0.7801, 0.4336, 0.7705, 0.5522, 0.7399, 0.5533, 0.7567, 0.4336, 0.7705, 0.4341, 0.7801, 0.427, 0.7792, 0.427, 0.7746, 0.417, 0.7745, 0.4277, 0.7451, 0.4336, 0.7705, 0.427, 0.7746, 0.4314, 0.8059, 0.4191, 0.7914, 0.427, 0.7792, 0.4341, 0.7801, 0.5533, 0.7567, 0.5522, 0.7399, 0.5599, 0.7493, 0.5564, 0.7584, 0.6376, 0.5439, 0.6156, 0.545, 0.6149, 0.533, 0.6365, 0.53, 0.4314, 0.8059, 0.4341, 0.7801, 0.5533, 0.7567, 0.5561, 0.7834, 0.6156, 0.545, 0.5961, 0.5051, 0.5981, 0.4939, 0.6149, 0.533, 0.5655, 0.7733, 0.5593, 0.7811, 0.5564, 0.7584, 0.5599, 0.7493, 0.6152, 0.5453, 0.614, 0.5994, 0.5812, 0.5876, 0.5886, 0.5378, 0.5561, 0.7834, 0.5533, 0.7567, 0.5564, 0.7584, 0.5593, 0.7811, 0.6, 0.5433, 0.6061, 0.4694, 0.6336, 0.4827, 0.6274, 0.5565, 0.6071, 0.6891, 0.5964, 0.6793, 0.6225, 0.4182, 0.6344, 0.3859, 0.6389, 0.5496, 0.6152, 0.5453, 0.6171, 0.5314, 0.6385, 0.5366, 0.5599, 0.7493, 0.5522, 0.7399, 0.5885, 0.6777, 0.5897, 0.6975, 0.5655, 0.7733, 0.5599, 0.7493, 0.5897, 0.6975, 0.5964, 0.7197, 0.6187, 0.4157, 0.6182, 0.3668, 0.6344, 0.3859, 0.6225, 0.4182, 0.5964, 0.7197, 0.5897, 0.6975, 0.5965, 0.6919, 0.6031, 0.7065, 0.5897, 0.6975, 0.5885, 0.6777, 0.5964, 0.6793, 0.5965, 0.6919, 0.5885, 0.6777, 0.5767, 0.6577, 0.6182, 0.3668, 0.6187, 0.4157, 0.7061, 0.6956, 0.7068, 0.6951, 0.7068, 0.7271, 0.7062, 0.7274, 0.5964, 0.6793, 0.5885, 0.6777, 0.6187, 0.4157, 0.6225, 0.4182, 0.5964, 0.6793, 0.6071, 0.6891, 0.6031, 0.7065, 0.5965, 0.6919, 0.6376, 0.5439, 0.6402, 0.6009, 0.6087, 0.5948, 0.6156, 0.545, 0.5522, 0.7399, 0.5476, 0.7131, 0.5767, 0.6577, 0.5885, 0.6777, 0.6389, 0.5496, 0.6418, 0.598, 0.614, 0.5994, 0.6152, 0.5453, 0.6156, 0.545, 0.6087, 0.5948, 0.579, 0.5463, 0.5961, 0.5051, 0.6171, 0.5314, 0.5933, 0.5319, 0.6096, 0.4381, 0.6256, 0.4517, 0.4336, 0.7705, 0.4277, 0.7451, 0.5476, 0.7131, 0.5522, 0.7399, 0.6152, 0.5453, 0.5886, 0.5378, 0.5933, 0.5319, 0.6171, 0.5314, 0.6256, 0.4517, 0.6096, 0.4381, 0.6106, 0.4191, 0.618, 0.4207, 0.427, 0.7746, 0.427, 0.7792, 0.4191, 0.7914, 0.417, 0.7745, 0.6149, 0.533, 0.5981, 0.4939, 0.6064, 0.4099, 0.6218, 0.4322, 0.6125, 0.5494, 0.6114, 0.563, 0.5989, 0.557, 0.6, 0.5433, 0.6393, 0.4392, 0.6218, 0.4322, 0.6259, 0.4211, 0.6375, 0.4262, 0.6435, 0.4452, 0.6256, 0.4517, 0.618, 0.4207, 0.6321, 0.4012, 0.6218, 0.4322, 0.6064, 0.4099, 0.6221, 0.4117, 0.6259, 0.4211, 0.3715, 0.397, 0.3616, 0.3329, 0.388, 0.3086, 0.3987, 0.3735, 0.3987, 0.3735, 0.388, 0.3086, 0.4184, 0.2744, 0.4299, 0.3373, 0.4428, 0.4564, 0.4497, 0.5244, 0.4215, 0.5406, 0.4155, 0.4736, 0.4155, 0.4736, 0.4215, 0.5406, 0.3876, 0.5552, 0.3814, 0.4859, 0.3987, 0.3735, 0.4299, 0.3373, 0.4415, 0.4219, 0.4111, 0.4624, 0.3708, 0.314, 0.3505, 0.2086, 0.3874, 0.1669, 0.4078, 0.2723, 0.4053, 0.3893, 0.3715, 0.397, 0.3576, 0.3306, 0.3896, 0.2889, 0.3715, 0.397, 0.3987, 0.3735, 0.4111, 0.4624, 0.3834, 0.4822, 0.4428, 0.4564, 0.4155, 0.4736, 0.4053, 0.3893, 0.4324, 0.3687, 0.4155, 0.4736, 0.3814, 0.4859, 0.3715, 0.397, 0.4053, 0.3893, 0.3838, 0.163, 0.4078, 0.2723, 0.3718, 0.3185, 0.3477, 0.2091, 0.4111, 0.4624, 0.4415, 0.4219, 0.4517, 0.5237, 0.4174, 0.5353, 0.4324, 0.3687, 0.4053, 0.3893, 0.3896, 0.2889, 0.4172, 0.2647, 0.3834, 0.4822, 0.4111, 0.4624, 0.4174, 0.5353, 0.3907, 0.5507, 0.6766, 0.7074, 0.6767, 0.6755, 0.6773, 0.6759, 0.6773, 0.7078, 0.6913, 0.697, 0.7019, 0.7246, 0.7055, 0.725, 0.7056, 0.6982, 0.7056, 0.6952, 0.7061, 0.6951, 0.706, 0.6982, 0.7061, 0.7257, 0.7061, 0.7265, 0.7054, 0.7267, 0.7019, 0.7263, 0.701, 0.7262, 0.7012, 0.7246, 0.6896, 0.6951, 0.5201, 0.5491, 0.5184, 0.6368, 0.6015, 0.6537, 0.6191, 0.5721, 0.6118, 0.6595, 0.6191, 0.6643, 0.6445, 0.6232, 0.6329, 0.5937, 0.6025, 0.7646, 0.6133, 0.7468, 0.6118, 0.6595, 0.6015, 0.6537, 0.6093, 0.8087, 0.6254, 0.7859, 0.6133, 0.7468, 0.6025, 0.7646, 0.6445, 0.6232, 0.6191, 0.6643, 0.624, 0.7107, 0.6439, 0.728, 0.6254, 0.7859, 0.6439, 0.728, 0.624, 0.7107, 0.6133, 0.7468, 0.6015, 0.6537, 0.5184, 0.6368, 0.518, 0.7797, 0.6025, 0.7646, 0.6133, 0.7468, 0.624, 0.7107, 0.6191, 0.6643, 0.6118, 0.6595, 0.6015, 0.6537, 0.6118, 0.6595, 0.6329, 0.5937, 0.6191, 0.5721, 0.6093, 0.8087, 0.6025, 0.7646, 0.518, 0.7797, 0.519, 0.828, 0.518, 0.7797, 0.4486, 0.7846, 0.4491, 0.8347, 0.519, 0.828, 0.4486, 0.7846, 0.4132, 0.7862, 0.4136, 0.8368, 0.4491, 0.8347, 0.5184, 0.6368, 0.4486, 0.6389, 0.4486, 0.7846, 0.518, 0.7797, 0.5201, 0.5491, 0.4483, 0.5488, 0.4486, 0.6389, 0.5184, 0.6368, 0.2294, 0.8451, 0.1719, 0.8378, 0.1703, 0.8629, 0.2283, 0.8752, 0.4486, 0.6389, 0.4128, 0.6397, 0.4132, 0.7862, 0.4486, 0.7846, 0.4483, 0.5488, 0.4124, 0.5497, 0.4128, 0.6397, 0.4486, 0.6389, 0.1719, 0.8378, 0.1582, 0.8248, 0.1595, 0.8567, 0.1703, 0.8629, 0.2317, 0.744, 0.1736, 0.7525, 0.1719, 0.8378, 0.2294, 0.8451, 0.2294, 0.6906, 0.1659, 0.7063, 0.1736, 0.7525, 0.2317, 0.744, 0.1567, 0.7138, 0.1487, 0.7161, 0.1495, 0.7624, 0.161, 0.7628, 0.1736, 0.7525, 0.161, 0.7628, 0.1582, 0.8248, 0.1719, 0.8378, 0.1659, 0.7063, 0.1567, 0.7138, 0.161, 0.7628, 0.1736, 0.7525, 0.1487, 0.7161, 0.1142, 0.7033, 0.1193, 0.7403, 0.1495, 0.7624, 0.1477, 0.7945, 0.1472, 0.8549, 0.1473, 0.855, 0.1582, 0.8248, 0.161, 0.7628, 0.1495, 0.7624, 0.1477, 0.7945, 0.1582, 0.8248, 0.1473, 0.855, 0.1472, 0.8549, 0.1447, 0.8659, 0.1448, 0.8661, 0.1582, 0.8248, 0.1473, 0.855, 0.1448, 0.8661, 0.1595, 0.8567, 0.1362, 0.8169, 0.1447, 0.8659, 0.1472, 0.8549, 0.1477, 0.7945, 0.1151, 0.7571, 0.1116, 0.746, 0.1007, 0.7496, 0.1061, 0.7727, 0.1477, 0.7945, 0.1151, 0.7571, 0.1061, 0.7727, 0.1362, 0.8169, 0.1495, 0.7624, 0.1193, 0.7403, 0.1151, 0.7571, 0.1477, 0.7945, 0.1136, 0.7394, 0.1039, 0.7144, 0.1007, 0.7496, 0.1116, 0.746, 0.1193, 0.7403, 0.1136, 0.7394, 0.1116, 0.746, 0.1151, 0.7571, 0.1142, 0.7033, 0.1039, 0.7144, 0.1136, 0.7394, 0.1193, 0.7403, 0.4341, 0.7801, 0.5533, 0.7567, 0.5522, 0.7399, 0.4336, 0.7705, 0.4336, 0.7705, 0.427, 0.7746, 0.427, 0.7792, 0.4341, 0.7801, 0.417, 0.7745, 0.427, 0.7746, 0.4336, 0.7705, 0.4277, 0.7451, 0.4314, 0.8059, 0.4341, 0.7801, 0.427, 0.7792, 0.4191, 0.7914, 0.5533, 0.7567, 0.5564, 0.7584, 0.5599, 0.7493, 0.5522, 0.7399, 0.4314, 0.8059, 0.5561, 0.7834, 0.5533, 0.7567, 0.4341, 0.7801, 0.5655, 0.7733, 0.5599, 0.7493, 0.5564, 0.7584, 0.5593, 0.7811, 0.5561, 0.7834, 0.5593, 0.7811, 0.5564, 0.7584, 0.5533, 0.7567, 0.6071, 0.6891, 0.6344, 0.3859, 0.6225, 0.4182, 0.5964, 0.6793, 0.5599, 0.7493, 0.5897, 0.6975, 0.5885, 0.6777, 0.5522, 0.7399, 0.5655, 0.7733, 0.5964, 0.7197, 0.5897, 0.6975, 0.5599, 0.7493, 0.6187, 0.4157, 0.6225, 0.4182, 0.6344, 0.3859, 0.6182, 0.3668, 0.5964, 0.7197, 0.6031, 0.7065, 0.5965, 0.6919, 0.5897, 0.6975, 0.5897, 0.6975, 0.5965, 0.6919, 0.5964, 0.6793, 0.5885, 0.6777, 0.5885, 0.6777, 0.6187, 0.4157, 0.6182, 0.3668, 0.5767, 0.6577, 0.7061, 0.6956, 0.7062, 0.7274, 0.7068, 0.7271, 0.7068, 0.6951, 0.5964, 0.6793, 0.6225, 0.4182, 0.6187, 0.4157, 0.5885, 0.6777, 0.5964, 0.6793, 0.5965, 0.6919, 0.6031, 0.7065, 0.6071, 0.6891, 0.5522, 0.7399, 0.5885, 0.6777, 0.5767, 0.6577, 0.5476, 0.7131, 0.4336, 0.7705, 0.5522, 0.7399, 0.5476, 0.7131, 0.4277, 0.7451, 0.427, 0.7746, 0.417, 0.7745, 0.4191, 0.7914, 0.427, 0.7792, 0.1194, 0.6825, 0.111, 0.6835, 0.1119, 0.7058, 0.1203, 0.7029, 0.1507, 0.6914, 0.159, 0.6884, 0.1659, 0.7063, 0.2294, 0.6906, 0.2506, 0.6839, 0.2932, 0.6742, 0.3518, 0.6573, 0.3602, 0.6568, 0.3674, 0.6542, 0.3666, 0.6043, 0.3553, 0.5774, 0.3459, 0.5673, 0.2882, 0.587, 0.2456, 0.5968, 0.2244, 0.6034, 0.1663, 0.6254, 0.1566, 0.6498, 0.148, 0.6126, 0.1477, 0.6127, 0.1499, 0.6709, 0.6766, 0.7074, 0.6773, 0.7078, 0.6773, 0.6759, 0.6767, 0.6755, 0.6913, 0.697, 0.6896, 0.6951, 0.7012, 0.7246, 0.701, 0.7262, 0.7019, 0.7263, 0.7054, 0.7267, 0.7061, 0.7265, 0.7061, 0.7257, 0.706, 0.6982, 0.7061, 0.6951, 0.7056, 0.6952, 0.7056, 0.6982, 0.7055, 0.725, 0.7019, 0.7246])
me_cube_001.materials.append(mat_ak47)
me_cube_001.use_remesh_preserve_volume = False
me_cube_001.use_remesh_preserve_attributes = False
me_cube_001.use_mirror_vertex_groups = False
me_cube_001.update()
me_cube_002 = bpy.data.meshes.new('Cube.002')
me_cube_002.from_pydata([(0.3258, 0.06101, -0.05381), (0.4127, 0.06101, -0.3783), (0.3258, -0.06101, -0.05381), (0.4127, -0.06101, -0.3783), (0.1333, 0.06101, -0.1401), (0.1623, 0.06101, -0.4082), (0.1333, -0.06101, -0.1401), (0.1623, -0.06101, -0.4082), (0.3526, 0.06101, 0.02874), (0.3526, -0.06101, 0.02874), (0.05279, 0.06101, 0.02448), (0.05279, -0.06101, 0.02448), (0.4109, 0.0709, 0.07456), (0.4109, -0.0709, 0.07456), (-0.2728, 0.0709, 0.07468), (-0.2728, -0.0709, 0.07468), (0.3617, 0.0709, 0.1566), (0.3617, -0.0709, 0.1566), (-0.3023, 0.0709, 0.1567), (-0.3023, -0.0709, 0.1567), (-0.3817, 0.0709, 0.07468), (-0.3817, -0.0709, 0.07468), (-0.4112, 0.0709, 0.1567), (-0.4112, -0.0709, 0.1567), (0.328, 0.04072, 0.2031), (0.328, -0.04072, 0.2031), (-0.336, 0.04072, 0.2032), (-0.336, -0.04072, 0.2032), (-0.3875, 0.04072, 0.2032), (-0.3875, -0.04072, 0.2032), (0.04209, -0.0255, -0.1019), (0.08569, -0.0255, -0.01769), (0.04209, 0.0255, -0.1019), (0.08569, 0.0255, -0.01769), (0.04157, -0.0255, -0.1278), (0.1221, -0.0255, -0.08088), (0.04157, 0.0255, -0.1278), (0.1221, 0.0255, -0.08088), (-0.1191, -0.0255, -0.07976), (-0.1191, 0.0255, -0.07976), (-0.1409, -0.0255, -0.1012), (-0.1409, 0.0255, -0.1012), (-0.136, -0.0255, 0.09565), (-0.136, 0.0255, 0.09565), (-0.1665, -0.0255, 0.1145), (-0.1665, 0.0255, 0.1145), (-0.05357, -0.01505, -0.04021), (-0.01586, -0.01505, 0.09105), (-0.05357, 0.01505, -0.04021), (-0.01586, 0.01505, 0.09105), (-0.0307, -0.01505, -0.07303), (0.007008, -0.01505, 0.05823), (-0.0307, 0.01505, -0.07303), (0.007008, 0.01505, 0.05823), (-0.05357, -0.01505, -0.04021), (-0.05357, 0.01505, -0.04021), (-0.0307, -0.01505, -0.07303), (-0.0307, 0.01505, -0.07303)], [], [(0, 4, 10, 8), (3, 2, 6, 7), (7, 6, 4, 5), (5, 1, 3, 7), (1, 0, 2, 3), (5, 4, 0, 1), (8, 10, 14, 12), (6, 2, 9, 11), (4, 6, 11, 10), (2, 0, 8, 9), (13, 12, 16, 17), (9, 8, 12, 13), (10, 11, 15, 14), (11, 9, 13, 15), (18, 22, 28, 26), (16, 18, 26, 24), (15, 13, 17, 19), (12, 14, 18, 16), (20, 21, 23, 22), (18, 14, 20, 22), (14, 15, 21, 20), (15, 19, 23, 21), (24, 26, 27, 25), (27, 26, 28, 29), (17, 16, 24, 25), (23, 19, 27, 29), (19, 17, 25, 27), (22, 23, 29, 28), (30, 31, 33, 32), (32, 33, 37, 36), (36, 37, 35, 34), (34, 35, 31, 30), (34, 30, 38, 40), (37, 33, 31, 35), (40, 38, 42, 44), (32, 36, 41, 39), (30, 32, 39, 38), (36, 34, 40, 41), (43, 45, 44, 42), (39, 41, 45, 43), (41, 40, 44, 45), (38, 39, 43, 42), (46, 47, 49, 48), (48, 49, 53, 52), (52, 53, 51, 50), (50, 51, 47, 46), (52, 50, 56, 57), (53, 49, 47, 51), (55, 57, 56, 54), (50, 46, 54, 56), (48, 52, 57, 55), (46, 48, 55, 54)])
_uv = me_cube_002.uv_layers.new(name='UVMap')
_uv.uv.foreach_set('vector', [0.8198, 0.573, 0.6178, 0.5318, 0.5438, 0.6981, 0.8468, 0.7063, 0.9104, 0.2327, 0.8198, 0.573, 0.6178, 0.5318, 0.6537, 0.1517, 0.7583, 0.3965, 0.7279, 0.5692, 0.6498, 0.545, 0.6801, 0.3723, 0.6537, 0.1517, 0.9104, 0.2327, 0.8384, 0.07864, 0.7011, 0.06784, 0.7679, 0.3876, 0.7293, 0.6024, 0.6512, 0.5778, 0.6898, 0.3629, 0.6537, 0.1517, 0.6178, 0.5318, 0.8198, 0.573, 0.9104, 0.2327, 0.8468, 0.7063, 0.5438, 0.6981, 0.2171, 0.7459, 0.8943, 0.74, 0.6178, 0.5318, 0.8198, 0.573, 0.8468, 0.7063, 0.5438, 0.6981, 0.6498, 0.545, 0.7279, 0.5692, 0.7073, 0.6865, 0.6292, 0.6623, 0.6512, 0.5778, 0.7293, 0.6024, 0.7193, 0.6579, 0.6413, 0.6333, 0.264, 0.8463, 0.2644, 0.7749, 0.2918, 0.7752, 0.2914, 0.8466, 0.2428, 0.8411, 0.2431, 0.7797, 0.2644, 0.7749, 0.264, 0.8463, 0.6784, 0.7839, 0.678, 0.8453, 0.5837, 0.8494, 0.5841, 0.778, 0.5438, 0.6981, 0.8468, 0.7063, 0.8943, 0.74, 0.2171, 0.7459, 0.1909, 0.8289, 0.08086, 0.8275, 0.1073, 0.8842, 0.1593, 0.8849, 0.8568, 0.8375, 0.1909, 0.8289, 0.1593, 0.8849, 0.8252, 0.8934, 0.2171, 0.7459, 0.8943, 0.74, 0.8568, 0.8375, 0.1909, 0.8289, 0.8943, 0.74, 0.2171, 0.7459, 0.1909, 0.8289, 0.8568, 0.8375, 0.5529, 0.7777, 0.5525, 0.8491, 0.5276, 0.8489, 0.528, 0.7775, 0.1909, 0.8289, 0.2171, 0.7459, 0.1071, 0.7445, 0.08086, 0.8275, 0.5841, 0.778, 0.5837, 0.8494, 0.5525, 0.8491, 0.5529, 0.7777, 0.2171, 0.7459, 0.1909, 0.8289, 0.08086, 0.8275, 0.1071, 0.7445, 0.3081, 0.7905, 0.4982, 0.7924, 0.498, 0.8334, 0.3079, 0.8316, 0.498, 0.8334, 0.4982, 0.7924, 0.5129, 0.7925, 0.5127, 0.8335, 0.2914, 0.8466, 0.2918, 0.7752, 0.3081, 0.7905, 0.3079, 0.8316, 0.08086, 0.8275, 0.1909, 0.8289, 0.1593, 0.8849, 0.1073, 0.8842, 0.1909, 0.8289, 0.8568, 0.8375, 0.8252, 0.8934, 0.1593, 0.8849, 0.528, 0.7775, 0.5276, 0.8489, 0.5127, 0.8335, 0.5129, 0.7925, 0.7147, 0.7124, 0.754, 0.7124, 0.754, 0.7517, 0.7147, 0.7517, 0.7147, 0.7517, 0.754, 0.7517, 0.754, 0.7909, 0.7147, 0.7909, 0.7147, 0.7909, 0.754, 0.7909, 0.754, 0.8302, 0.7147, 0.8302, 0.7147, 0.8302, 0.754, 0.8302, 0.754, 0.8694, 0.7147, 0.8694, 0.7147, 0.8302, 0.7147, 0.8694, 0.7147, 0.8694, 0.7147, 0.8302, 0.754, 0.7909, 0.7932, 0.7909, 0.7932, 0.8302, 0.754, 0.8302, 0.7147, 0.8302, 0.7147, 0.8694, 0.7147, 0.8694, 0.7147, 0.8302, 0.7147, 0.7517, 0.7147, 0.7909, 0.7147, 0.7909, 0.7147, 0.7517, 0.7147, 0.7124, 0.7147, 0.7517, 0.7147, 0.7517, 0.7147, 0.7124, 0.7147, 0.7909, 0.7147, 0.8302, 0.7147, 0.8302, 0.7147, 0.7909, 0.6755, 0.7909, 0.7147, 0.7909, 0.7147, 0.8302, 0.6755, 0.8302, 0.7147, 0.7517, 0.7147, 0.7909, 0.7147, 0.7909, 0.7147, 0.7517, 0.7147, 0.7909, 0.7147, 0.8302, 0.7147, 0.8302, 0.7147, 0.7909, 0.7147, 0.7124, 0.7147, 0.7517, 0.7147, 0.7517, 0.7147, 0.7124, 0.7149, 0.714, 0.7538, 0.714, 0.7538, 0.7529, 0.7149, 0.7529, 0.7149, 0.7529, 0.7538, 0.7529, 0.7538, 0.7918, 0.7149, 0.7918, 0.7149, 0.7918, 0.7538, 0.7918, 0.7538, 0.8307, 0.7149, 0.8307, 0.7149, 0.8307, 0.7538, 0.8307, 0.7538, 0.8696, 0.7149, 0.8696, 0.7149, 0.7918, 0.7149, 0.8307, 0.7149, 0.8307, 0.7149, 0.7918, 0.7538, 0.7918, 0.7927, 0.7918, 0.7927, 0.8307, 0.7538, 0.8307, 0.676, 0.7918, 0.7149, 0.7918, 0.7149, 0.8307, 0.676, 0.8307, 0.7149, 0.8307, 0.7149, 0.8696, 0.7149, 0.8696, 0.7149, 0.8307, 0.7149, 0.7529, 0.7149, 0.7918, 0.7149, 0.7918, 0.7149, 0.7529, 0.7149, 0.714, 0.7149, 0.7529, 0.7149, 0.7529, 0.7149, 0.714])
me_cube_002.materials.append(mat_ivan)
me_cube_002.use_remesh_preserve_volume = False
me_cube_002.use_remesh_preserve_attributes = False
me_cube_002.use_mirror_vertex_groups = False
me_cube_002.update()
me_cube_003 = bpy.data.meshes.new('Cube.003')
me_cube_003.from_pydata([(1.107, 0.0, 0.1748), (1.014, 0.0, 0.005885), (-0.0752, -0.1259, 0.4437), (-0.08781, -0.1854, 0.09715), (0.8457, -1.761e-08, 0.1166), (0.8661, 0.0, 0.3074), (-0.3963, -0.1259, 0.4439), (-0.4585, -0.1854, 0.03636), (0.8457, -0.1854, 0.1166), (0.8661, -0.161, 0.3074), (0.4853, -0.1259, 0.4433), (0.5594, -0.1854, 0.09665), (-0.4585, -2.98e-08, 0.03636), (-0.0752, 0.0, 0.4437), (-0.3963, 0.0, 0.4439), (-0.08781, -1.49e-08, 0.09715), (0.4853, 0.0, 0.4433), (0.5594, -1.49e-08, 0.09665), (1.014, -0.145, 0.005885), (1.107, -0.145, 0.1748), (1.239, 0.0, 0.2368), (1.049, 0.0, -0.1452), (1.049, -0.145, -0.1452), (1.239, -0.145, 0.2368), (1.439, 0.0, 0.2176), (1.327, 0.0, -0.103), (1.327, -0.145, -0.103), (1.439, -0.145, 0.2176), (2.356, 0.0, 0.115), (2.355, 0.0, -0.4913), (2.355, -0.145, -0.4913), (2.356, -0.145, 0.115), (-0.5107, -0.07032, 0.227), (-0.5071, -0.1016, 0.06421), (-0.5071, 0.0, 0.06421), (-0.5107, 0.0, 0.227), (0.2125, -0.06206, 0.05984), (0.09977, -0.06206, 0.1118), (0.2125, 0.06206, 0.05984), (0.09977, 0.06206, 0.1118), (0.2178, -0.06206, 0.1016), (0.1051, -0.06206, 0.1535), (0.2178, 0.06206, 0.1016), (0.1051, 0.06206, 0.1535), (0.2828, -0.06206, 0.01395), (0.2828, 0.06206, 0.01395), (0.3269, -0.06206, -0.01326), (0.3269, 0.06206, -0.01326), (0.3608, -0.06206, -0.07484), (0.3608, 0.06206, -0.07484), (0.3623, -0.06206, -0.06473), (0.3623, 0.06206, -0.06473), (0.5589, -0.06206, -0.07402), (0.5589, 0.06206, -0.07402), (0.5383, -0.06206, -0.06391), (0.5383, 0.06206, -0.06391), (0.6633, -0.06206, 0.1323), (0.6633, 0.06206, 0.1323), (0.6268, -0.06206, 0.1184), (0.6268, 0.06206, 0.1184), (0.4786, -0.034, 0.08118), (0.4783, -0.034, 0.1461), (0.4786, 0.034, 0.08118), (0.4783, 0.034, 0.1461), (0.5104, -0.034, 0.07497), (0.5107, -0.034, 0.1461), (0.5104, 0.034, 0.07497), (0.5107, 0.034, 0.1461), (0.4542, -0.034, -0.007974), (0.4542, 0.034, -0.007974), (0.4848, -0.034, -0.01842), (0.4848, 0.034, -0.01842), (-0.3607, -0.05489, 0.4278), (-0.6582, -0.05489, 0.4278), (-0.3607, -0.08793, 0.3243), (-0.6582, -0.08793, 0.3243), (-0.3607, 0.0, 0.2608), (-0.6582, 0.0, 0.2608), (-0.3607, 0.0, 0.4281), (-0.6582, 0.0, 0.4281), (-1.922, -0.04652, 0.4092), (-1.922, -0.0745, 0.3215), (-1.922, 0.0, 0.2678), (-1.922, 0.0, 0.4094), (-2.308, -0.04652, 0.4092), (-2.308, -0.0745, 0.3215), (-2.308, 0.0, 0.2678), (-2.308, 0.0, 0.4094), (-2.111, -0.07032, 0.2072), (-2.121, -0.1016, 0.04466), (-2.121, 0.0, 0.04466), (-2.111, 0.0, 0.2072), (-1.891, -0.1202, 0.2862), (-1.548, -0.1202, 0.2862), (-1.891, -0.1202, 0.03487), (-1.548, -0.1202, 0.03488), (-1.891, 0.0, 0.2862), (-1.548, 0.0, 0.2862), (-1.891, 0.0, 0.03487), (-1.548, 0.0, 0.03488), (-1.526, -0.1202, 0.25), (-1.523, -0.1202, 0.0404), (-1.526, 0.0, 0.25), (-1.523, 0.0, 0.0404), (-0.9459, -0.1202, 0.25), (-0.9458, -0.1202, 0.03492), (-0.9459, 0.0, 0.25), (-0.9458, 0.0, 0.03492)], [], [(13, 14, 6, 2), (3, 2, 6, 7), (10, 11, 8, 9), (12, 15, 3, 7), (2, 3, 11, 10), (5, 9, 19, 0), (17, 16, 5, 4), (4, 5, 0, 1), (16, 10, 9, 5), (13, 2, 10, 16), (18, 1, 21, 22), (3, 15, 17, 11), (8, 4, 1, 18), (11, 17, 4, 8), (12, 7, 33, 34), (9, 8, 18, 19), (21, 20, 24, 25), (0, 19, 23, 20), (19, 18, 22, 23), (1, 0, 20, 21), (25, 24, 28, 29), (22, 21, 25, 26), (23, 22, 26, 27), (20, 23, 27, 24), (29, 28, 31, 30), (26, 25, 29, 30), (27, 26, 30, 31), (24, 27, 31, 28), (33, 32, 88, 89), (6, 14, 35, 32), (7, 6, 32, 33), (36, 37, 39, 38), (38, 39, 43, 42), (42, 43, 41, 40), (40, 41, 37, 36), (40, 36, 44, 46), (43, 39, 37, 41), (44, 45, 49, 48), (38, 42, 47, 45), (36, 38, 45, 44), (42, 40, 46, 47), (50, 48, 52, 54), (46, 44, 48, 50), (45, 47, 51, 49), (47, 46, 50, 51), (55, 54, 58, 59), (49, 51, 55, 53), (51, 50, 54, 55), (48, 49, 53, 52), (57, 59, 58, 56), (52, 53, 57, 56), (54, 52, 56, 58), (53, 55, 59, 57), (60, 61, 63, 62), (62, 63, 67, 66), (66, 67, 65, 64), (64, 65, 61, 60), (64, 60, 68, 70), (67, 63, 61, 65), (69, 71, 70, 68), (62, 66, 71, 69), (60, 62, 69, 68), (66, 64, 70, 71), (78, 79, 73, 72), (72, 73, 75, 74), (77, 75, 81, 82), (74, 75, 77, 76), (81, 80, 84, 85), (75, 73, 80, 81), (76, 78, 72, 74), (73, 79, 83, 80), (87, 86, 85, 84), (80, 83, 87, 84), (82, 81, 85, 86), (89, 88, 91, 90), (32, 35, 91, 88), (34, 33, 89, 90), (98, 99, 95, 94), (94, 95, 93, 92), (96, 98, 94, 92), (95, 99, 103, 101), (92, 93, 97, 96), (100, 101, 105, 104), (93, 95, 101, 100), (97, 93, 100, 102), (107, 106, 104, 105), (102, 100, 104, 106), (101, 103, 107, 105)])
_uv = me_cube_003.uv_layers.new(name='UVMap')
_uv.uv.foreach_set('vector', [0.5733, 0.6577, 0.5576, 0.6662, 0.5566, 0.6471, 0.5722, 0.6386, 0.4948, 0.5556, 0.4972, 0.7598, 0.4366, 0.7599, 0.4248, 0.5198, 0.603, 0.7596, 0.617, 0.5553, 0.671, 0.567, 0.6749, 0.6795, 0.8731, 0.4942, 0.8549, 0.5042, 0.8533, 0.476, 0.8716, 0.4661, 0.4972, 0.7598, 0.4948, 0.5556, 0.617, 0.5553, 0.603, 0.7596, 0.6202, 0.6321, 0.6188, 0.6077, 0.6324, 0.6028, 0.6336, 0.6248, 0.617, 0.5553, 0.603, 0.7596, 0.6749, 0.6795, 0.671, 0.567, 0.671, 0.567, 0.6749, 0.6795, 0.7203, 0.6013, 0.7028, 0.5018, 0.6005, 0.6429, 0.5995, 0.6237, 0.6188, 0.6077, 0.6202, 0.6321, 0.5733, 0.6577, 0.5722, 0.6386, 0.5995, 0.6237, 0.6005, 0.6429, 0.7984, 0.5123, 0.7996, 0.5343, 0.792, 0.5384, 0.7908, 0.5164, 0.8533, 0.476, 0.8549, 0.5042, 0.8234, 0.5214, 0.8218, 0.4932, 0.8078, 0.5008, 0.8094, 0.529, 0.7996, 0.5343, 0.7984, 0.5123, 0.8218, 0.4932, 0.8234, 0.5214, 0.8094, 0.529, 0.8078, 0.5008, 0.4248, 0.5198, 0.4248, 0.5198, 0.4157, 0.5362, 0.4157, 0.5362, 0.6749, 0.6795, 0.671, 0.567, 0.7028, 0.5018, 0.7203, 0.6013, 0.7094, 0.4127, 0.7452, 0.6379, 0.783, 0.6266, 0.7618, 0.4377, 0.6336, 0.6248, 0.6324, 0.6028, 0.6395, 0.5989, 0.6407, 0.621, 0.7203, 0.6013, 0.7028, 0.5018, 0.7094, 0.4127, 0.7452, 0.6379, 0.7028, 0.5018, 0.7203, 0.6013, 0.7452, 0.6379, 0.7094, 0.4127, 0.7618, 0.4377, 0.783, 0.6266, 0.956, 0.5661, 0.9559, 0.2088, 0.7908, 0.5164, 0.792, 0.5384, 0.7784, 0.5459, 0.7771, 0.5239, 0.7452, 0.6379, 0.7094, 0.4127, 0.7618, 0.4377, 0.783, 0.6266, 0.6407, 0.621, 0.6395, 0.5989, 0.6493, 0.5936, 0.6505, 0.6156, 0.7249, 0.5751, 0.6954, 0.5911, 0.6941, 0.5691, 0.7236, 0.553, 0.7771, 0.5239, 0.7784, 0.5459, 0.7249, 0.5751, 0.7236, 0.553, 0.783, 0.6266, 0.7618, 0.4377, 0.9559, 0.2088, 0.956, 0.5661, 0.6505, 0.6156, 0.6493, 0.5936, 0.6941, 0.5691, 0.6954, 0.5911, 0.4157, 0.5362, 0.415, 0.6321, 0.113, 0.6204, 0.111, 0.5247, 0.4366, 0.7599, 0.4366, 0.7599, 0.415, 0.6321, 0.415, 0.6321, 0.4248, 0.5198, 0.4366, 0.7599, 0.415, 0.6321, 0.4157, 0.5362, 0.1987, 0.5612, 0.1987, 0.5421, 0.2048, 0.5421, 0.2048, 0.5612, 0.5515, 0.5336, 0.5302, 0.5642, 0.5312, 0.5888, 0.5525, 0.5582, 0.5525, 0.5582, 0.5312, 0.5888, 0.5312, 0.5888, 0.5525, 0.5582, 0.5525, 0.5582, 0.5312, 0.5888, 0.5302, 0.5642, 0.5515, 0.5336, 0.5525, 0.5582, 0.5515, 0.5336, 0.5648, 0.5066, 0.5731, 0.4905, 0.5312, 0.5888, 0.5302, 0.5642, 0.5302, 0.5642, 0.5312, 0.5888, 0.1987, 0.5742, 0.2048, 0.5742, 0.2048, 0.5924, 0.1987, 0.5924, 0.5515, 0.5336, 0.5525, 0.5582, 0.5731, 0.4905, 0.5648, 0.5066, 0.1987, 0.5612, 0.2048, 0.5612, 0.2048, 0.5742, 0.1987, 0.5742, 0.5525, 0.5582, 0.5525, 0.5582, 0.5731, 0.4905, 0.5731, 0.4905, 0.5798, 0.4602, 0.5795, 0.4542, 0.6169, 0.4547, 0.613, 0.4607, 0.5731, 0.4905, 0.5648, 0.5066, 0.5795, 0.4542, 0.5798, 0.4602, 0.5648, 0.5066, 0.5731, 0.4905, 0.5798, 0.4602, 0.5795, 0.4542, 0.5731, 0.4905, 0.5731, 0.4905, 0.5798, 0.4602, 0.5798, 0.4602, 0.613, 0.4607, 0.613, 0.4607, 0.6297, 0.5681, 0.6297, 0.5681, 0.5795, 0.4542, 0.5798, 0.4602, 0.613, 0.4607, 0.6169, 0.4547, 0.5798, 0.4602, 0.5798, 0.4602, 0.613, 0.4607, 0.613, 0.4607, 0.1987, 0.5924, 0.2048, 0.5924, 0.2048, 0.6229, 0.1987, 0.6229, 0.6366, 0.5763, 0.6297, 0.5681, 0.6297, 0.5681, 0.6366, 0.5763, 0.1987, 0.6229, 0.2048, 0.6229, 0.2048, 0.6586, 0.1987, 0.6586, 0.613, 0.4607, 0.6169, 0.4547, 0.6366, 0.5763, 0.6297, 0.5681, 0.6169, 0.4547, 0.613, 0.4607, 0.6297, 0.5681, 0.6366, 0.5763, 0.6017, 0.5462, 0.6017, 0.5844, 0.6017, 0.5844, 0.6017, 0.5462, 0.6017, 0.5462, 0.6017, 0.5844, 0.6078, 0.5844, 0.6077, 0.5425, 0.6077, 0.5425, 0.6078, 0.5844, 0.6078, 0.5844, 0.6077, 0.5425, 0.6077, 0.5425, 0.6078, 0.5844, 0.6017, 0.5844, 0.6017, 0.5462, 0.6077, 0.5425, 0.6017, 0.5462, 0.5971, 0.4936, 0.6029, 0.4875, 0.6078, 0.5844, 0.6017, 0.5844, 0.6017, 0.5844, 0.6078, 0.5844, 0.5971, 0.4936, 0.6029, 0.4875, 0.6029, 0.4875, 0.5971, 0.4936, 0.6017, 0.5462, 0.6077, 0.5425, 0.6029, 0.4875, 0.5971, 0.4936, 0.6017, 0.5462, 0.6017, 0.5462, 0.5971, 0.4936, 0.5971, 0.4936, 0.6077, 0.5425, 0.6077, 0.5425, 0.6029, 0.4875, 0.6029, 0.4875, 0.1738, 0.7149, 0.1885, 0.7149, 0.1885, 0.7234, 0.1738, 0.7233, 0.4433, 0.7505, 0.3871, 0.7505, 0.3871, 0.6894, 0.4433, 0.6894, 0.3871, 0.6521, 0.3871, 0.6894, 0.1487, 0.6878, 0.1487, 0.6561, 0.4433, 0.6894, 0.3871, 0.6894, 0.3871, 0.6521, 0.4433, 0.6521, 0.1487, 0.6878, 0.1487, 0.7395, 0.07571, 0.7395, 0.07571, 0.6878, 0.3871, 0.6894, 0.3871, 0.7505, 0.1487, 0.7395, 0.1487, 0.6878, 0.4433, 0.6521, 0.4433, 0.7506, 0.4433, 0.7505, 0.4433, 0.6894, 0.1885, 0.7234, 0.1885, 0.7149, 0.251, 0.7152, 0.251, 0.7224, 0.2701, 0.7153, 0.2771, 0.7155, 0.2744, 0.7269, 0.2701, 0.7225, 0.251, 0.7224, 0.251, 0.7152, 0.2701, 0.7153, 0.2701, 0.7225, 0.1487, 0.6561, 0.1487, 0.6878, 0.07571, 0.6878, 0.07571, 0.6561, 0.2943, 0.7262, 0.2863, 0.7209, 0.2863, 0.7101, 0.2944, 0.7105, 0.415, 0.6321, 0.415, 0.6321, 0.113, 0.6204, 0.113, 0.6204, 0.3741, 0.7146, 0.374, 0.7303, 0.2943, 0.7262, 0.2944, 0.7105, 0.3967, 0.171, 0.3798, 0.171, 0.3798, 0.1525, 0.3967, 0.1525, 0.1545, 0.5189, 0.2192, 0.5189, 0.2192, 0.667, 0.1545, 0.667, 0.1545, 0.667, 0.1545, 0.5189, 0.1545, 0.5189, 0.1545, 0.667, 0.2192, 0.5189, 0.2192, 0.5189, 0.2239, 0.5222, 0.2239, 0.5222, 0.1545, 0.667, 0.2192, 0.667, 0.2192, 0.667, 0.1545, 0.667, 0.2233, 0.6457, 0.2239, 0.5222, 0.3328, 0.5189, 0.3328, 0.6457, 0.2192, 0.667, 0.2192, 0.5189, 0.2239, 0.5222, 0.2233, 0.6457, 0.2192, 0.667, 0.2192, 0.667, 0.2233, 0.6457, 0.2233, 0.6457, 0.3328, 0.5189, 0.3328, 0.6457, 0.3328, 0.6457, 0.3328, 0.5189, 0.2233, 0.6457, 0.2233, 0.6457, 0.3328, 0.6457, 0.3328, 0.6457, 0.2909, 0.5469, 0.2968, 0.5469, 0.2968, 0.6359, 0.2909, 0.6359])
me_cube_003.materials.append(mat_shotgun)
me_cube_003.use_remesh_preserve_volume = False
me_cube_003.use_remesh_preserve_attributes = False
me_cube_003.use_mirror_vertex_groups = False
me_cube_003.update()

# ---- objects
ob_cube = bpy.data.objects.new('Cube', me_cube)
ob_cube_001 = bpy.data.objects.new('Cube.001', me_cube_001)
ob_cube_002 = bpy.data.objects.new('Cube.002', me_cube_002)
ob_cube_003 = bpy.data.objects.new('Cube.003', me_cube_003)

# ---- transforms, parenting, visibility, modifiers, constraints
ob_cube.location = (0.0, 0.0, 0.0)
ob_cube.lock_rotations_4d = False
ob_cube.empty_display_type = 'ARROWS'
ob_cube.lineart.crease_threshold = 0.0
_m = ob_cube.modifiers.new('Mirror', 'MIRROR')
_m.use_axis = (False, True, False)
_m.use_clip = True
ob_cube_001.location = (0.0, -1.0, 0.0)
ob_cube_001.lock_rotations_4d = False
ob_cube_001.empty_display_type = 'ARROWS'
ob_cube_001.lineart.crease_threshold = 0.0
ob_cube_002.location = (0.0, 1.0, 0.0)
ob_cube_002.lock_rotations_4d = False
ob_cube_002.empty_display_type = 'ARROWS'
ob_cube_002.lineart.crease_threshold = 0.0
_vg = ob_cube_002.vertex_groups.new(name='Bone')
ob_cube_003.location = (0.0, 2.0, 0.0)
ob_cube_003.lock_rotations_4d = False
ob_cube_003.empty_display_type = 'ARROWS'
ob_cube_003.lineart.crease_threshold = 0.0
_m = ob_cube_003.modifiers.new('Mirror', 'MIRROR')
_m.use_axis = (False, True, False)
_m.use_clip = True

# ---- collection membership
col_collection.objects.link(ob_cube)
col_collection.objects.link(ob_cube_001)
col_collection.objects.link(ob_cube_002)
col_collection.objects.link(ob_cube_003)

# ---- scene / render settings (as saved in the file)
scene.frame_start = 1; scene.frame_end = 250; scene.frame_set(1)
scene.render.engine = 'BLENDER_EEVEE_NEXT'
scene.cycles.use_denoising = False
scene.cycles.samples = 128
scene.cycles.sampling_pattern = 'TABULATED_SOBOL'
scene.cycles.use_adaptive_sampling = False
scene.cycles.use_light_tree = False
scene.view_settings.view_transform = 'Filmic'
bpy.context.view_layer.update()

# ---- added for rendering (the .blend has no active camera and no usable light): camera, sun
cam_auto = bpy.data.cameras.new('AutoCamera')
cam_auto.lens = 50.0
cam_auto.sensor_width = 36.0
cam_auto.clip_end = 1000.0
ob_auto_camera = bpy.data.objects.new('AutoCamera', cam_auto)
scene.collection.objects.link(ob_auto_camera)
ob_auto_camera.location = (5.55182, -6.17939, 4.49394)
ob_auto_camera.rotation_euler = (1.09748, -7.21219e-08, 0.694738)
scene.camera = ob_auto_camera
light_auto_sun = bpy.data.lights.new('AutoSun', 'SUN')
light_auto_sun.energy = 3.0
light_auto_sun.angle = 0.0523599
ob_auto_sun = bpy.data.objects.new('AutoSun', light_auto_sun)
scene.collection.objects.link(ob_auto_sun)
ob_auto_sun.rotation_euler = (0.872665, 0.174533, 0.523599)
bpy.context.view_layer.update()
